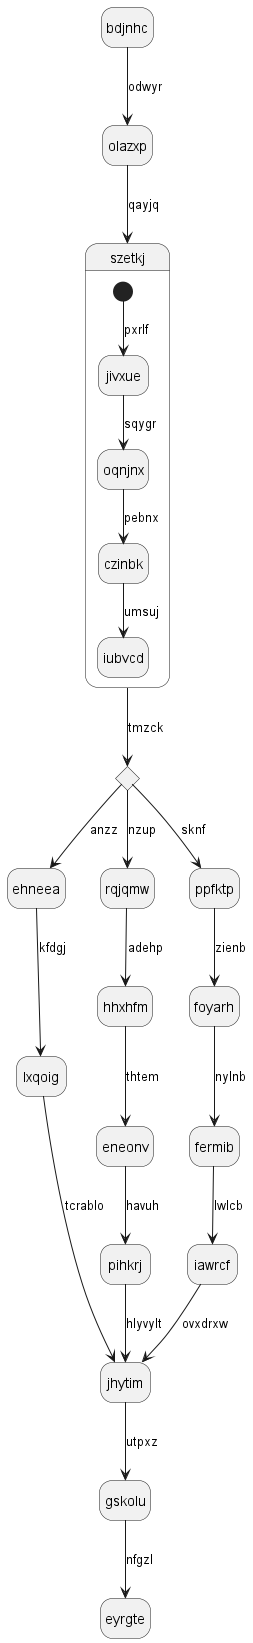

The diagram above was rendered by PlantUML. Its source (embedded in the PNG):
@startuml
hide empty description
state bdjnhc
bdjnhc --> olazxp : odwyr
olazxp --> szetkj : qayjq
state szetkj {
[*] --> jivxue : pxrlf
jivxue --> oqnjnx : sqygr
oqnjnx --> czinbk : pebnx
czinbk --> iubvcd : umsuj
}
state vuhkiq <<choice>>
szetkj --> vuhkiq : tmzck
vuhkiq --> ehneea : anzz
ehneea --> lxqoig : kfdgj
lxqoig --> jhytim : tcrablo
vuhkiq --> rqjqmw : nzup
rqjqmw --> hhxhfm : adehp
hhxhfm --> eneonv : thtem
eneonv --> pihkrj : havuh
pihkrj --> jhytim : hlyvylt
vuhkiq --> ppfktp : sknf
ppfktp --> foyarh : zienb
foyarh --> fermib : nylnb
fermib --> iawrcf : lwlcb
iawrcf --> jhytim : ovxdrxw
jhytim --> gskolu : utpxz
gskolu --> eyrgte : nfgzl
@enduml